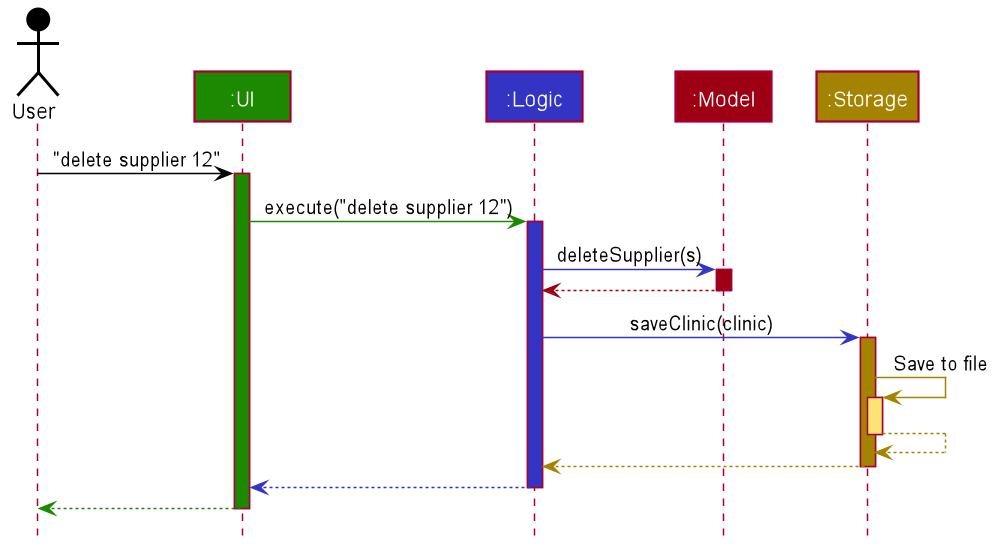

The diagram above was rendered by PlantUML. Its source (embedded in the PNG):
@startuml








skinparam BackgroundColor #FFFFFFF

skinparam Shadowing false

skinparam Class {
    FontColor #FFFFFF
    BorderThickness 1
    BorderColor #FFFFFF
    StereotypeFontColor #FFFFFF
    FontName Arial
}

skinparam Actor {
    BorderColor #000000
    Color #000000
    FontName Arial
}

skinparam Sequence {
    MessageAlign center
    BoxFontSize 15
    BoxPadding 0
    BoxFontColor #FFFFFF
    FontName Arial
}

skinparam Participant {
    FontColor #FFFFFFF
    Padding 20
}

skinparam MinClassWidth 50
skinparam ParticipantPadding 10
skinparam Shadowing false
skinparam DefaultTextAlignment center
skinparam packageStyle Rectangle

hide footbox
hide members
hide circle

Actor User as user #000000
Participant ":UI" as ui #1D8900
Participant ":Logic" as logic #3333C4
Participant ":Model" as model #9D0012
Participant ":Storage" as storage #A38300

user -[#000000]> ui : "delete supplier 12"
activate ui #1D8900

ui -[#1D8900]> logic : execute("delete supplier 12")
activate logic #3333C4

logic -[#3333C4]> model : deleteSupplier(s)
activate model #9D0012

model -[#9D0012]-> logic
deactivate model

logic -[#3333C4]> storage : saveClinic(clinic)
activate storage #A38300

storage -[#A38300]> storage : Save to file
activate storage #FFE374
storage --[#A38300]> storage
deactivate storage

storage --[#A38300]> logic
deactivate storage

logic --[#3333C4]> ui
deactivate logic

ui--[#1D8900]> user
deactivate ui
@enduml